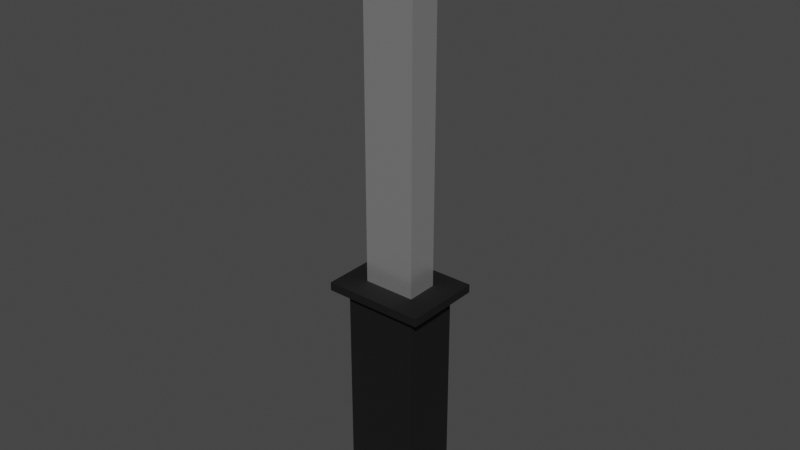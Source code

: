 # Source: chillo.blend  (saved by Blender 3.1.7; exported with 4.5.12 LTS)
import bpy
from mathutils import Matrix  # noqa: F401  (used for matrix-valued properties, if any)

bpy.ops.wm.read_factory_settings(use_empty=True)
scene = bpy.context.scene
scene.name = 'Scene'

# ---- collections
col_collection = bpy.data.collections.new('Collection'); scene.collection.children.link(col_collection)

# ---- materials (node trees are filled in below, after node groups)
mat_material = bpy.data.materials.new('Material')
mat_material.alpha_threshold = 0.0
mat_material.use_transparent_shadow = False
mat_material.line_color = (0.0, 0.0, 0.0, 1.0)
mat_material_001 = bpy.data.materials.new('Material.001')
mat_material_001.use_transparent_shadow = False

# ---- material node trees
mat_material.use_nodes = True; mat_material.node_tree.nodes.clear()
_N = mat_material.node_tree.nodes; _L = mat_material.node_tree.links
n0 = _N.new('ShaderNodeOutputMaterial'); n0.name = 'Material Output'; n0.location = (300, 300)
n1 = _N.new('ShaderNodeBsdfPrincipled'); n1.name = 'Principled BSDF'; n1.location = (10, 300)
n1.distribution = 'GGX'
n1.subsurface_method = 'RANDOM_WALK_SKIN'
n1.inputs[0].default_value = (0.0, 0.0, 0.0, 1.0)
n1.inputs[2].default_value = 0.8094
n1.inputs[3].default_value = 1.45
n1.inputs[27].default_value = (0.0, 0.0, 0.0, 1.0)
n1.inputs[28].default_value = 1.0
_L.new(n1.outputs[0], n0.inputs[0])
n0.is_active_output = True
mat_material_001.use_nodes = True; mat_material_001.node_tree.nodes.clear()
_N = mat_material_001.node_tree.nodes; _L = mat_material_001.node_tree.links
n0 = _N.new('ShaderNodeBsdfPrincipled'); n0.name = 'Principled BSDF'; n0.location = (10, 300)
n0.distribution = 'GGX'
n0.subsurface_method = 'RANDOM_WALK_SKIN'
n0.inputs[1].default_value = 0.8425
n0.inputs[2].default_value = 0.2717
n0.inputs[3].default_value = 1.45
n0.inputs[27].default_value = (0.0, 0.0, 0.0, 1.0)
n0.inputs[28].default_value = 1.0
n1 = _N.new('ShaderNodeOutputMaterial'); n1.name = 'Material Output'; n1.location = (300, 300)
_L.new(n0.outputs[0], n1.inputs[0])
n1.is_active_output = True

# ---- world
world_world = bpy.data.worlds.new('World'); scene.world = world_world
world_world.use_nodes = True; world_world.node_tree.nodes.clear()
_N = world_world.node_tree.nodes; _L = world_world.node_tree.links
n0 = _N.new('ShaderNodeOutputWorld'); n0.name = 'World Output'; n0.location = (300, 300)
n1 = _N.new('ShaderNodeBackground'); n1.name = 'Background'; n1.location = (10, 300)
n1.inputs[0].default_value = (0.05088, 0.05088, 0.05088, 1.0)
_L.new(n1.outputs[0], n0.inputs[0])
n0.is_active_output = True
world_world.color = (0.05088, 0.05088, 0.05088)
world_world.use_sun_shadow = False
world_world.sun_shadow_jitter_overblur = 0.0

# ---- meshes
me_cube = bpy.data.meshes.new('Cube')
me_cube.from_pydata([(1.0, 0.7814, 3.438), (1.0, 0.7814, -2.86), (1.0, -0.7814, 3.438), (1.0, -0.7814, -2.86), (-1.0, 0.7814, 3.438), (-1.0, 0.7814, -2.86), (-1.0, -0.7814, 3.438), (-1.0, -0.7814, -2.86), (0.711, -0.4324, 3.674), (-0.711, -0.4324, 3.674), (0.711, 0.4324, 3.674), (-0.711, 0.4324, 3.674), (1.375, -1.074, 3.442), (-1.375, -1.074, 3.442), (1.375, 1.074, 3.442), (-1.375, 1.074, 3.442), (1.375, -1.074, 3.67), (-1.375, -1.074, 3.67), (1.375, 1.074, 3.67), (-1.375, 1.074, 3.67), (0.711, -0.4324, 13.5), (-0.711, -0.4324, 12.47), (0.711, 0.4324, 13.5), (-0.711, 0.4324, 12.47)], [], [(4, 6, 13, 15), (3, 2, 6, 7), (7, 6, 4, 5), (5, 1, 3, 7), (1, 0, 2, 3), (5, 4, 0, 1), (10, 11, 23, 22), (10, 8, 16, 18), (11, 10, 18, 19), (6, 2, 12, 13), (13, 12, 16, 17), (15, 13, 17, 19), (12, 14, 18, 16), (14, 15, 19, 18), (2, 0, 14, 12), (9, 11, 19, 17), (8, 9, 17, 16), (0, 4, 15, 14), (22, 23, 21, 20), (8, 10, 22, 20), (11, 9, 21, 23), (9, 8, 20, 21)])
me_cube.polygons.foreach_set('material_index', [0, 0, 0, 0, 0, 0, 1, 0, 0, 0, 0, 0, 0, 0, 0, 0, 0, 0, 1, 1, 1, 1])
_uv = me_cube.uv_layers.new(name='UVMap')
_uv.uv.foreach_set('vector', [0.625, 0.25, 0.625, 0.0, 0.625, 0.0, 0.625, 0.25, 0.375, 0.75, 0.625, 0.75, 0.625, 1.0, 0.375, 1.0, 0.375, 0.0, 0.625, 0.0, 0.625, 0.25, 0.375, 0.25, 0.125, 0.5, 0.375, 0.5, 0.375, 0.75, 0.125, 0.75, 0.375, 0.5, 0.625, 0.5, 0.625, 0.75, 0.375, 0.75, 0.375, 0.25, 0.625, 0.25, 0.625, 0.5, 0.375, 0.5, 0.625, 0.5, 0.875, 0.5, 0.875, 0.5, 0.625, 0.5, 0.625, 0.5, 0.625, 0.75, 0.625, 0.75, 0.625, 0.5, 0.875, 0.5, 0.625, 0.5, 0.625, 0.5, 0.875, 0.5, 0.625, 1.0, 0.625, 0.75, 0.625, 0.75, 0.625, 1.0, 0.625, 1.0, 0.625, 0.75, 0.625, 0.75, 0.625, 1.0, 0.625, 0.25, 0.625, 0.0, 0.625, 0.0, 0.625, 0.25, 0.625, 0.75, 0.625, 0.5, 0.625, 0.5, 0.625, 0.75, 0.625, 0.5, 0.625, 0.25, 0.625, 0.25, 0.625, 0.5, 0.625, 0.75, 0.625, 0.5, 0.625, 0.5, 0.625, 0.75, 0.875, 0.75, 0.875, 0.5, 0.875, 0.5, 0.875, 0.75, 0.625, 0.75, 0.875, 0.75, 0.875, 0.75, 0.625, 0.75, 0.625, 0.5, 0.625, 0.25, 0.625, 0.25, 0.625, 0.5, 0.625, 0.5, 0.875, 0.5, 0.875, 0.75, 0.625, 0.75, 0.625, 0.75, 0.625, 0.5, 0.625, 0.5, 0.625, 0.75, 0.875, 0.5, 0.875, 0.75, 0.875, 0.75, 0.875, 0.5, 0.875, 0.75, 0.625, 0.75, 0.625, 0.75, 0.875, 0.75])
me_cube.materials.append(mat_material)
me_cube.materials.append(mat_material_001)
me_cube.use_remesh_preserve_volume = False
me_cube.use_remesh_preserve_attributes = False
me_cube.use_mirror_vertex_groups = False
me_cube.update()

# ---- objects
ob_cube = bpy.data.objects.new('Cube', me_cube)

# ---- transforms, parenting, visibility, modifiers, constraints
ob_cube.location = (0.0, 0.0, 0.0)
ob_cube.lock_rotations_4d = False
ob_cube.empty_display_type = 'ARROWS'
ob_cube.lineart.crease_threshold = 0.0

# ---- collection membership
col_collection.objects.link(ob_cube)

# ---- scene / render settings (as saved in the file)
scene.frame_start = 1; scene.frame_end = 250; scene.frame_set(1)
scene.render.engine = 'BLENDER_EEVEE_NEXT'
scene.cycles.sampling_pattern = 'TABULATED_SOBOL'
scene.cycles.use_light_tree = False
scene.view_settings.view_transform = 'Filmic'
bpy.context.view_layer.update()

# ---- added for rendering (the .blend has no active camera and no usable light): camera, sun
cam_auto = bpy.data.cameras.new('AutoCamera')
cam_auto.lens = 50.0
cam_auto.sensor_width = 36.0
cam_auto.clip_end = 1000.0
ob_auto_camera = bpy.data.objects.new('AutoCamera', cam_auto)
scene.collection.objects.link(ob_auto_camera)
ob_auto_camera.location = (15.476, -18.5712, 17.6997)
ob_auto_camera.rotation_euler = (1.09748, -7.21219e-08, 0.694738)
scene.camera = ob_auto_camera
light_auto_sun = bpy.data.lights.new('AutoSun', 'SUN')
light_auto_sun.energy = 3.0
light_auto_sun.angle = 0.0523599
ob_auto_sun = bpy.data.objects.new('AutoSun', light_auto_sun)
scene.collection.objects.link(ob_auto_sun)
ob_auto_sun.rotation_euler = (0.872665, 0.174533, 0.523599)
bpy.context.view_layer.update()

